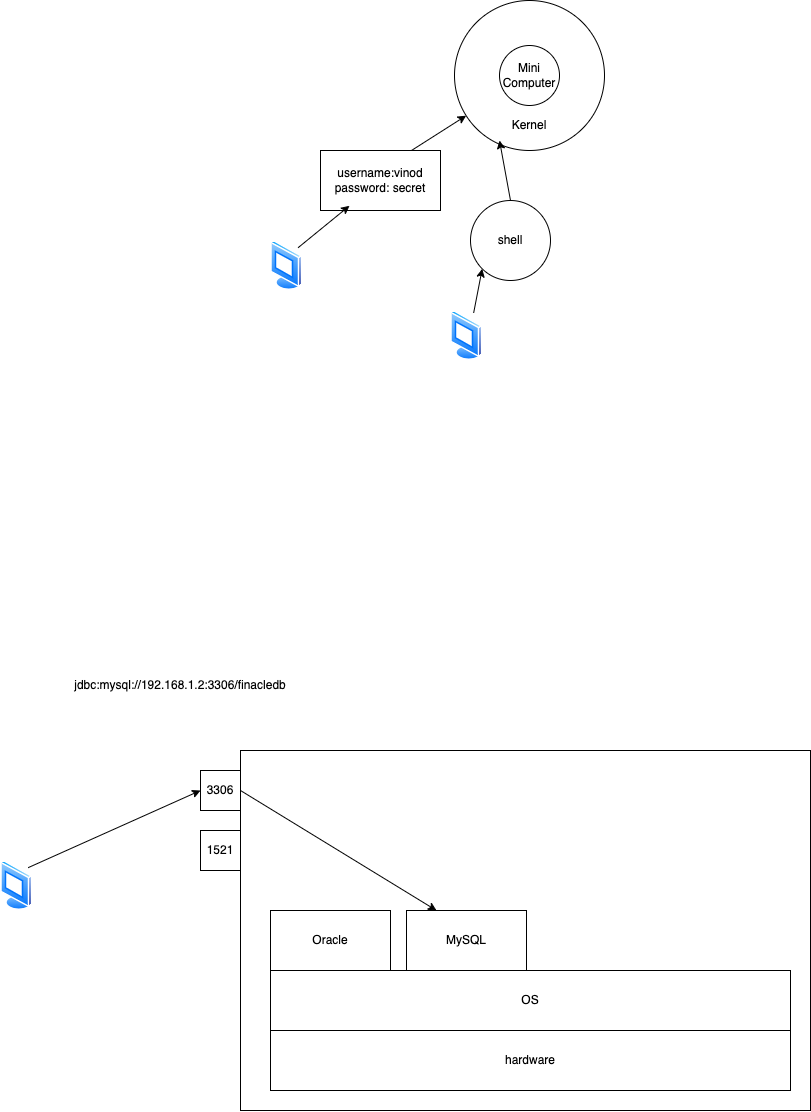

The diagram above was exported from draw.io. Its source (the exported page's mxGraphModel, read from the mxfile embedded in the PNG):
<mxGraphModel dx="1654" dy="410" grid="1" gridSize="10" guides="1" tooltips="1" connect="1" arrows="1" fold="1" page="1" pageScale="1" pageWidth="827" pageHeight="1169" math="0" shadow="0">
  <root>
    <mxCell id="0" />
    <mxCell id="1" parent="0" />
    <mxCell id="18" value="" style="rounded=0;whiteSpace=wrap;html=1;" vertex="1" parent="1">
      <mxGeometry x="120" y="880" width="570" height="360" as="geometry" />
    </mxCell>
    <mxCell id="3" value="" style="ellipse;whiteSpace=wrap;html=1;aspect=fixed;" vertex="1" parent="1">
      <mxGeometry x="334" y="130" width="150" height="150" as="geometry" />
    </mxCell>
    <mxCell id="2" value="Mini&lt;div&gt;Computer&lt;/div&gt;" style="ellipse;whiteSpace=wrap;html=1;aspect=fixed;" vertex="1" parent="1">
      <mxGeometry x="379" y="175" width="60" height="60" as="geometry" />
    </mxCell>
    <mxCell id="4" value="Kernel" style="text;html=1;align=center;verticalAlign=middle;whiteSpace=wrap;rounded=0;" vertex="1" parent="1">
      <mxGeometry x="379" y="240" width="60" height="30" as="geometry" />
    </mxCell>
    <mxCell id="7" style="edgeStyle=none;html=1;exitX=1;exitY=0;exitDx=0;exitDy=0;" edge="1" parent="1" target="3">
      <mxGeometry relative="1" as="geometry">
        <mxPoint x="288.28427124746463" y="281.71572875253503" as="sourcePoint" />
      </mxGeometry>
    </mxCell>
    <mxCell id="5" value="" style="image;aspect=fixed;perimeter=ellipsePerimeter;html=1;align=center;shadow=0;dashed=0;spacingTop=3;image=img/lib/active_directory/vista_terminal.svg;" vertex="1" parent="1">
      <mxGeometry x="150" y="370" width="32.5" height="50" as="geometry" />
    </mxCell>
    <mxCell id="8" style="edgeStyle=none;html=1;exitX=0.5;exitY=0;exitDx=0;exitDy=0;entryX=0;entryY=1;entryDx=0;entryDy=0;" edge="1" parent="1" source="12" target="4">
      <mxGeometry relative="1" as="geometry" />
    </mxCell>
    <mxCell id="6" value="" style="image;aspect=fixed;perimeter=ellipsePerimeter;html=1;align=center;shadow=0;dashed=0;spacingTop=3;image=img/lib/active_directory/vista_terminal.svg;" vertex="1" parent="1">
      <mxGeometry x="330" y="440" width="32.5" height="50" as="geometry" />
    </mxCell>
    <mxCell id="9" value="username:vinod&lt;div&gt;password: secret&lt;/div&gt;" style="rounded=0;whiteSpace=wrap;html=1;" vertex="1" parent="1">
      <mxGeometry x="200" y="280" width="120" height="60" as="geometry" />
    </mxCell>
    <mxCell id="10" value="" style="edgeStyle=none;html=1;exitX=1;exitY=0;exitDx=0;exitDy=0;" edge="1" parent="1" source="5">
      <mxGeometry relative="1" as="geometry">
        <mxPoint x="178" y="377" as="sourcePoint" />
        <mxPoint x="228.99532655972962" y="335.27271700593485" as="targetPoint" />
      </mxGeometry>
    </mxCell>
    <mxCell id="13" value="" style="edgeStyle=none;html=1;exitX=0.75;exitY=0;exitDx=0;exitDy=0;entryX=0;entryY=1;entryDx=0;entryDy=0;" edge="1" parent="1" source="6" target="12">
      <mxGeometry relative="1" as="geometry">
        <mxPoint x="353" y="442" as="sourcePoint" />
        <mxPoint x="379" y="270" as="targetPoint" />
      </mxGeometry>
    </mxCell>
    <mxCell id="12" value="shell" style="ellipse;whiteSpace=wrap;html=1;aspect=fixed;" vertex="1" parent="1">
      <mxGeometry x="350" y="330" width="80" height="80" as="geometry" />
    </mxCell>
    <mxCell id="15" value="hardware" style="rounded=0;whiteSpace=wrap;html=1;" vertex="1" parent="1">
      <mxGeometry x="150" y="1160" width="520" height="60" as="geometry" />
    </mxCell>
    <mxCell id="16" value="OS" style="rounded=0;whiteSpace=wrap;html=1;" vertex="1" parent="1">
      <mxGeometry x="150" y="1100" width="520" height="60" as="geometry" />
    </mxCell>
    <mxCell id="17" value="Oracle" style="rounded=0;whiteSpace=wrap;html=1;" vertex="1" parent="1">
      <mxGeometry x="150" y="1040" width="120" height="60" as="geometry" />
    </mxCell>
    <mxCell id="19" value="MySQL" style="rounded=0;whiteSpace=wrap;html=1;" vertex="1" parent="1">
      <mxGeometry x="286" y="1040" width="120" height="60" as="geometry" />
    </mxCell>
    <mxCell id="23" style="edgeStyle=none;html=1;exitX=1;exitY=0;exitDx=0;exitDy=0;entryX=0;entryY=0.5;entryDx=0;entryDy=0;" edge="1" parent="1" source="20" target="21">
      <mxGeometry relative="1" as="geometry" />
    </mxCell>
    <mxCell id="20" value="" style="image;aspect=fixed;perimeter=ellipsePerimeter;html=1;align=center;shadow=0;dashed=0;spacingTop=3;image=img/lib/active_directory/vista_terminal.svg;" vertex="1" parent="1">
      <mxGeometry x="-120" y="990" width="32.5" height="50" as="geometry" />
    </mxCell>
    <mxCell id="27" style="edgeStyle=none;html=1;exitX=1;exitY=0.5;exitDx=0;exitDy=0;entryX=0.25;entryY=0;entryDx=0;entryDy=0;" edge="1" parent="1" source="21" target="19">
      <mxGeometry relative="1" as="geometry" />
    </mxCell>
    <mxCell id="21" value="3306" style="rounded=0;whiteSpace=wrap;html=1;" vertex="1" parent="1">
      <mxGeometry x="80" y="900" width="40" height="40" as="geometry" />
    </mxCell>
    <mxCell id="22" value="1521" style="rounded=0;whiteSpace=wrap;html=1;" vertex="1" parent="1">
      <mxGeometry x="80" y="960" width="40" height="40" as="geometry" />
    </mxCell>
    <mxCell id="28" value="jdbc:mysql://192.168.1.2:3306/finacledb" style="text;html=1;align=center;verticalAlign=middle;whiteSpace=wrap;rounded=0;" vertex="1" parent="1">
      <mxGeometry x="-50" y="800" width="220" height="30" as="geometry" />
    </mxCell>
  </root>
</mxGraphModel>